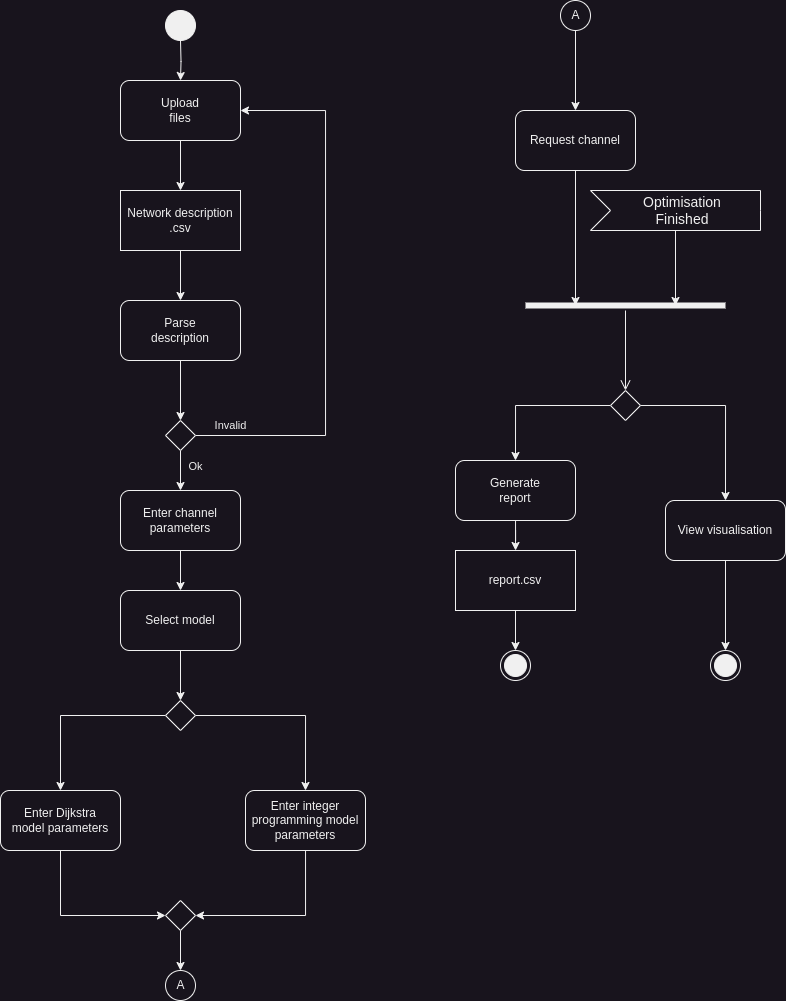

The diagram above was exported from draw.io. Its source (the exported page's mxGraphModel, read from the mxfile embedded in the PNG):
<mxGraphModel dx="825" dy="761" grid="1" gridSize="10" guides="1" tooltips="1" connect="1" arrows="1" fold="1" page="1" pageScale="1" pageWidth="850" pageHeight="1100" math="0" shadow="0">
  <root>
    <mxCell id="0" />
    <mxCell id="1" parent="0" />
    <mxCell id="Ztj-TEPYQ9yrDK3nDece-5" value="" style="edgeStyle=orthogonalEdgeStyle;rounded=0;orthogonalLoop=1;jettySize=auto;html=1;" edge="1" parent="1" target="Ztj-TEPYQ9yrDK3nDece-4">
      <mxGeometry relative="1" as="geometry">
        <mxPoint x="213" y="80" as="sourcePoint" />
      </mxGeometry>
    </mxCell>
    <mxCell id="Ztj-TEPYQ9yrDK3nDece-7" value="" style="edgeStyle=orthogonalEdgeStyle;rounded=0;orthogonalLoop=1;jettySize=auto;html=1;" edge="1" parent="1" source="Ztj-TEPYQ9yrDK3nDece-4" target="Ztj-TEPYQ9yrDK3nDece-6">
      <mxGeometry relative="1" as="geometry" />
    </mxCell>
    <mxCell id="Ztj-TEPYQ9yrDK3nDece-4" value="Upload&lt;div&gt;files&lt;/div&gt;" style="rounded=1;whiteSpace=wrap;html=1;" vertex="1" parent="1">
      <mxGeometry x="153" y="120" width="120" height="60" as="geometry" />
    </mxCell>
    <mxCell id="Ztj-TEPYQ9yrDK3nDece-10" value="" style="edgeStyle=orthogonalEdgeStyle;rounded=0;orthogonalLoop=1;jettySize=auto;html=1;" edge="1" parent="1" source="Ztj-TEPYQ9yrDK3nDece-6" target="Ztj-TEPYQ9yrDK3nDece-8">
      <mxGeometry relative="1" as="geometry" />
    </mxCell>
    <mxCell id="Ztj-TEPYQ9yrDK3nDece-6" value="Network description&lt;div&gt;.csv&lt;/div&gt;" style="rounded=0;whiteSpace=wrap;html=1;" vertex="1" parent="1">
      <mxGeometry x="153" y="230" width="120" height="60" as="geometry" />
    </mxCell>
    <mxCell id="Ztj-TEPYQ9yrDK3nDece-11" value="" style="edgeStyle=orthogonalEdgeStyle;rounded=0;orthogonalLoop=1;jettySize=auto;html=1;" edge="1" parent="1" source="Ztj-TEPYQ9yrDK3nDece-8" target="Ztj-TEPYQ9yrDK3nDece-9">
      <mxGeometry relative="1" as="geometry" />
    </mxCell>
    <mxCell id="Ztj-TEPYQ9yrDK3nDece-8" value="Parse&lt;div&gt;description&lt;/div&gt;" style="rounded=1;whiteSpace=wrap;html=1;" vertex="1" parent="1">
      <mxGeometry x="153" y="340" width="120" height="60" as="geometry" />
    </mxCell>
    <mxCell id="Ztj-TEPYQ9yrDK3nDece-12" style="edgeStyle=orthogonalEdgeStyle;rounded=0;orthogonalLoop=1;jettySize=auto;html=1;entryX=1;entryY=0.5;entryDx=0;entryDy=0;exitX=1;exitY=0.5;exitDx=0;exitDy=0;" edge="1" parent="1" source="Ztj-TEPYQ9yrDK3nDece-9" target="Ztj-TEPYQ9yrDK3nDece-4">
      <mxGeometry relative="1" as="geometry">
        <mxPoint x="368" y="160" as="targetPoint" />
        <Array as="points">
          <mxPoint x="358" y="475" />
          <mxPoint x="358" y="150" />
        </Array>
      </mxGeometry>
    </mxCell>
    <mxCell id="Ztj-TEPYQ9yrDK3nDece-13" value="Invalid" style="edgeLabel;html=1;align=center;verticalAlign=middle;resizable=0;points=[];" vertex="1" connectable="0" parent="Ztj-TEPYQ9yrDK3nDece-12">
      <mxGeometry x="-0.837" relative="1" as="geometry">
        <mxPoint x="-9" y="-10" as="offset" />
      </mxGeometry>
    </mxCell>
    <mxCell id="Ztj-TEPYQ9yrDK3nDece-16" value="" style="edgeStyle=orthogonalEdgeStyle;rounded=0;orthogonalLoop=1;jettySize=auto;html=1;" edge="1" parent="1" source="Ztj-TEPYQ9yrDK3nDece-9" target="Ztj-TEPYQ9yrDK3nDece-14">
      <mxGeometry relative="1" as="geometry" />
    </mxCell>
    <mxCell id="Ztj-TEPYQ9yrDK3nDece-18" value="Ok" style="edgeLabel;html=1;align=center;verticalAlign=middle;resizable=0;points=[];" vertex="1" connectable="0" parent="Ztj-TEPYQ9yrDK3nDece-16">
      <mxGeometry x="-0.2103" y="-1" relative="1" as="geometry">
        <mxPoint x="16" as="offset" />
      </mxGeometry>
    </mxCell>
    <mxCell id="Ztj-TEPYQ9yrDK3nDece-9" value="" style="rhombus;" vertex="1" parent="1">
      <mxGeometry x="198" y="460" width="30" height="30" as="geometry" />
    </mxCell>
    <mxCell id="Ztj-TEPYQ9yrDK3nDece-17" value="" style="edgeStyle=orthogonalEdgeStyle;rounded=0;orthogonalLoop=1;jettySize=auto;html=1;" edge="1" parent="1" source="Ztj-TEPYQ9yrDK3nDece-14" target="Ztj-TEPYQ9yrDK3nDece-15">
      <mxGeometry relative="1" as="geometry" />
    </mxCell>
    <mxCell id="Ztj-TEPYQ9yrDK3nDece-14" value="Enter channel&lt;div&gt;parameters&lt;/div&gt;" style="rounded=1;whiteSpace=wrap;html=1;" vertex="1" parent="1">
      <mxGeometry x="153" y="530" width="120" height="60" as="geometry" />
    </mxCell>
    <mxCell id="Ztj-TEPYQ9yrDK3nDece-20" value="" style="edgeStyle=orthogonalEdgeStyle;rounded=0;orthogonalLoop=1;jettySize=auto;html=1;" edge="1" parent="1" source="Ztj-TEPYQ9yrDK3nDece-15" target="Ztj-TEPYQ9yrDK3nDece-19">
      <mxGeometry relative="1" as="geometry" />
    </mxCell>
    <mxCell id="Ztj-TEPYQ9yrDK3nDece-15" value="Select model" style="rounded=1;whiteSpace=wrap;html=1;" vertex="1" parent="1">
      <mxGeometry x="153" y="630" width="120" height="60" as="geometry" />
    </mxCell>
    <mxCell id="Ztj-TEPYQ9yrDK3nDece-23" style="edgeStyle=orthogonalEdgeStyle;rounded=0;orthogonalLoop=1;jettySize=auto;html=1;entryX=0.5;entryY=0;entryDx=0;entryDy=0;" edge="1" parent="1" source="Ztj-TEPYQ9yrDK3nDece-19" target="Ztj-TEPYQ9yrDK3nDece-21">
      <mxGeometry relative="1" as="geometry" />
    </mxCell>
    <mxCell id="Ztj-TEPYQ9yrDK3nDece-24" style="edgeStyle=orthogonalEdgeStyle;rounded=0;orthogonalLoop=1;jettySize=auto;html=1;entryX=0.5;entryY=0;entryDx=0;entryDy=0;" edge="1" parent="1" source="Ztj-TEPYQ9yrDK3nDece-19" target="Ztj-TEPYQ9yrDK3nDece-22">
      <mxGeometry relative="1" as="geometry" />
    </mxCell>
    <mxCell id="Ztj-TEPYQ9yrDK3nDece-19" value="" style="rhombus;" vertex="1" parent="1">
      <mxGeometry x="198" y="740" width="30" height="30" as="geometry" />
    </mxCell>
    <mxCell id="Ztj-TEPYQ9yrDK3nDece-26" style="edgeStyle=orthogonalEdgeStyle;rounded=0;orthogonalLoop=1;jettySize=auto;html=1;entryX=0;entryY=0.5;entryDx=0;entryDy=0;" edge="1" parent="1" source="Ztj-TEPYQ9yrDK3nDece-21" target="Ztj-TEPYQ9yrDK3nDece-25">
      <mxGeometry relative="1" as="geometry">
        <Array as="points">
          <mxPoint x="93" y="955" />
        </Array>
      </mxGeometry>
    </mxCell>
    <mxCell id="Ztj-TEPYQ9yrDK3nDece-21" value="Enter Dijkstra&lt;div&gt;model parameters&lt;/div&gt;" style="rounded=1;whiteSpace=wrap;html=1;" vertex="1" parent="1">
      <mxGeometry x="33" y="830" width="120" height="60" as="geometry" />
    </mxCell>
    <mxCell id="Ztj-TEPYQ9yrDK3nDece-27" style="edgeStyle=orthogonalEdgeStyle;rounded=0;orthogonalLoop=1;jettySize=auto;html=1;entryX=1;entryY=0.5;entryDx=0;entryDy=0;" edge="1" parent="1" source="Ztj-TEPYQ9yrDK3nDece-22" target="Ztj-TEPYQ9yrDK3nDece-25">
      <mxGeometry relative="1" as="geometry">
        <Array as="points">
          <mxPoint x="338" y="955" />
        </Array>
      </mxGeometry>
    </mxCell>
    <mxCell id="Ztj-TEPYQ9yrDK3nDece-22" value="Enter integer programming model parameters" style="rounded=1;whiteSpace=wrap;html=1;" vertex="1" parent="1">
      <mxGeometry x="278" y="830" width="120" height="60" as="geometry" />
    </mxCell>
    <mxCell id="Ztj-TEPYQ9yrDK3nDece-30" value="" style="edgeStyle=orthogonalEdgeStyle;rounded=0;orthogonalLoop=1;jettySize=auto;html=1;" edge="1" parent="1" source="Ztj-TEPYQ9yrDK3nDece-25" target="Ztj-TEPYQ9yrDK3nDece-29">
      <mxGeometry relative="1" as="geometry" />
    </mxCell>
    <mxCell id="Ztj-TEPYQ9yrDK3nDece-25" value="" style="rhombus;" vertex="1" parent="1">
      <mxGeometry x="198" y="940" width="30" height="30" as="geometry" />
    </mxCell>
    <mxCell id="Ztj-TEPYQ9yrDK3nDece-28" value="" style="ellipse;fillColor=strokeColor;html=1;" vertex="1" parent="1">
      <mxGeometry x="198" y="50" width="30" height="30" as="geometry" />
    </mxCell>
    <mxCell id="Ztj-TEPYQ9yrDK3nDece-29" value="A" style="ellipse;html=1;" vertex="1" parent="1">
      <mxGeometry x="198" y="1010" width="30" height="30" as="geometry" />
    </mxCell>
    <mxCell id="Ztj-TEPYQ9yrDK3nDece-38" value="" style="edgeStyle=orthogonalEdgeStyle;rounded=0;orthogonalLoop=1;jettySize=auto;html=1;" edge="1" parent="1" source="Ztj-TEPYQ9yrDK3nDece-31" target="Ztj-TEPYQ9yrDK3nDece-32">
      <mxGeometry relative="1" as="geometry" />
    </mxCell>
    <mxCell id="Ztj-TEPYQ9yrDK3nDece-31" value="A" style="ellipse;html=1;" vertex="1" parent="1">
      <mxGeometry x="593" y="40" width="30" height="30" as="geometry" />
    </mxCell>
    <mxCell id="Ztj-TEPYQ9yrDK3nDece-36" value="" style="edgeStyle=orthogonalEdgeStyle;rounded=0;orthogonalLoop=1;jettySize=auto;html=1;entryX=0.25;entryY=0.5;entryDx=0;entryDy=0;entryPerimeter=0;" edge="1" parent="1" source="Ztj-TEPYQ9yrDK3nDece-32" target="Ztj-TEPYQ9yrDK3nDece-33">
      <mxGeometry relative="1" as="geometry" />
    </mxCell>
    <mxCell id="Ztj-TEPYQ9yrDK3nDece-32" value="Request channel" style="rounded=1;whiteSpace=wrap;html=1;" vertex="1" parent="1">
      <mxGeometry x="548" y="150" width="120" height="60" as="geometry" />
    </mxCell>
    <mxCell id="Ztj-TEPYQ9yrDK3nDece-33" value="" style="shape=line;html=1;strokeWidth=6;" vertex="1" parent="1">
      <mxGeometry x="558" y="340" width="200" height="10" as="geometry" />
    </mxCell>
    <mxCell id="Ztj-TEPYQ9yrDK3nDece-34" value="" style="edgeStyle=orthogonalEdgeStyle;html=1;verticalAlign=bottom;endArrow=open;endSize=8;rounded=0;entryX=0.5;entryY=0;entryDx=0;entryDy=0;" edge="1" source="Ztj-TEPYQ9yrDK3nDece-33" parent="1" target="Ztj-TEPYQ9yrDK3nDece-40">
      <mxGeometry relative="1" as="geometry">
        <mxPoint x="658" y="420" as="targetPoint" />
      </mxGeometry>
    </mxCell>
    <mxCell id="Ztj-TEPYQ9yrDK3nDece-35" value="Optimisation&lt;div&gt;Finished&lt;/div&gt;" style="html=1;shape=mxgraph.infographic.ribbonSimple;notch1=20;notch2=0;align=center;verticalAlign=middle;fontSize=14;fontStyle=0;fillColor=none;flipH=0;spacingRight=0;spacingLeft=14;whiteSpace=wrap;fillStyle=solid;" vertex="1" parent="1">
      <mxGeometry x="623" y="230" width="170" height="40" as="geometry" />
    </mxCell>
    <mxCell id="Ztj-TEPYQ9yrDK3nDece-37" style="edgeStyle=orthogonalEdgeStyle;rounded=0;orthogonalLoop=1;jettySize=auto;html=1;entryX=0.75;entryY=0.5;entryDx=0;entryDy=0;entryPerimeter=0;" edge="1" parent="1" source="Ztj-TEPYQ9yrDK3nDece-35" target="Ztj-TEPYQ9yrDK3nDece-33">
      <mxGeometry relative="1" as="geometry" />
    </mxCell>
    <mxCell id="Ztj-TEPYQ9yrDK3nDece-43" style="edgeStyle=orthogonalEdgeStyle;rounded=0;orthogonalLoop=1;jettySize=auto;html=1;entryX=0.5;entryY=0;entryDx=0;entryDy=0;" edge="1" parent="1" source="Ztj-TEPYQ9yrDK3nDece-40" target="Ztj-TEPYQ9yrDK3nDece-41">
      <mxGeometry relative="1" as="geometry" />
    </mxCell>
    <mxCell id="Ztj-TEPYQ9yrDK3nDece-46" style="edgeStyle=orthogonalEdgeStyle;rounded=0;orthogonalLoop=1;jettySize=auto;html=1;entryX=0.5;entryY=0;entryDx=0;entryDy=0;" edge="1" parent="1" source="Ztj-TEPYQ9yrDK3nDece-40" target="Ztj-TEPYQ9yrDK3nDece-45">
      <mxGeometry relative="1" as="geometry" />
    </mxCell>
    <mxCell id="Ztj-TEPYQ9yrDK3nDece-40" value="" style="rhombus;" vertex="1" parent="1">
      <mxGeometry x="643" y="430" width="30" height="30" as="geometry" />
    </mxCell>
    <mxCell id="Ztj-TEPYQ9yrDK3nDece-44" value="" style="edgeStyle=orthogonalEdgeStyle;rounded=0;orthogonalLoop=1;jettySize=auto;html=1;" edge="1" parent="1" source="Ztj-TEPYQ9yrDK3nDece-41" target="Ztj-TEPYQ9yrDK3nDece-42">
      <mxGeometry relative="1" as="geometry" />
    </mxCell>
    <mxCell id="Ztj-TEPYQ9yrDK3nDece-41" value="Generate&lt;div&gt;report&lt;/div&gt;" style="rounded=1;whiteSpace=wrap;html=1;" vertex="1" parent="1">
      <mxGeometry x="488" y="500" width="120" height="60" as="geometry" />
    </mxCell>
    <mxCell id="Ztj-TEPYQ9yrDK3nDece-52" value="" style="edgeStyle=orthogonalEdgeStyle;rounded=0;orthogonalLoop=1;jettySize=auto;html=1;" edge="1" parent="1" source="Ztj-TEPYQ9yrDK3nDece-42" target="Ztj-TEPYQ9yrDK3nDece-51">
      <mxGeometry relative="1" as="geometry" />
    </mxCell>
    <mxCell id="Ztj-TEPYQ9yrDK3nDece-42" value="report.csv" style="rounded=0;whiteSpace=wrap;html=1;" vertex="1" parent="1">
      <mxGeometry x="488" y="590" width="120" height="60" as="geometry" />
    </mxCell>
    <mxCell id="Ztj-TEPYQ9yrDK3nDece-54" value="" style="edgeStyle=orthogonalEdgeStyle;rounded=0;orthogonalLoop=1;jettySize=auto;html=1;" edge="1" parent="1" source="Ztj-TEPYQ9yrDK3nDece-45" target="Ztj-TEPYQ9yrDK3nDece-53">
      <mxGeometry relative="1" as="geometry" />
    </mxCell>
    <mxCell id="Ztj-TEPYQ9yrDK3nDece-45" value="View visualisation" style="rounded=1;whiteSpace=wrap;html=1;" vertex="1" parent="1">
      <mxGeometry x="698" y="540" width="120" height="60" as="geometry" />
    </mxCell>
    <mxCell id="Ztj-TEPYQ9yrDK3nDece-51" value="" style="ellipse;html=1;shape=endState;fillColor=strokeColor;" vertex="1" parent="1">
      <mxGeometry x="533" y="690" width="30" height="30" as="geometry" />
    </mxCell>
    <mxCell id="Ztj-TEPYQ9yrDK3nDece-53" value="" style="ellipse;html=1;shape=endState;fillColor=strokeColor;" vertex="1" parent="1">
      <mxGeometry x="743" y="690" width="30" height="30" as="geometry" />
    </mxCell>
  </root>
</mxGraphModel>